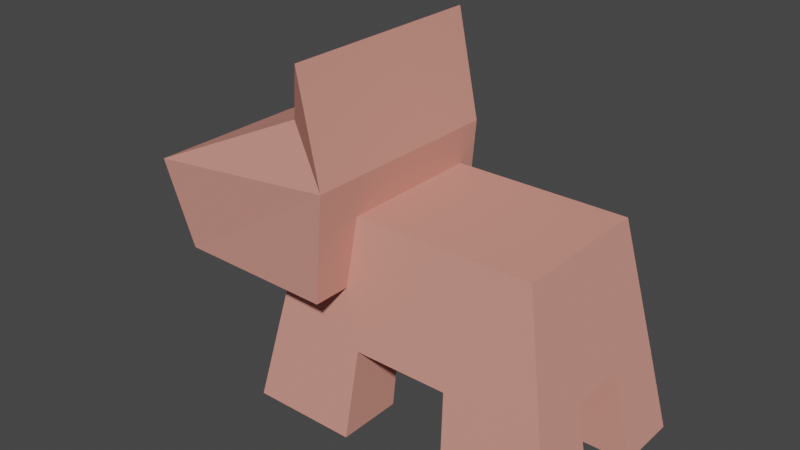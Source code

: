 # Source: pet.blend  (saved by Blender 2.82.7; exported with 4.5.12 LTS)
import bpy
from mathutils import Matrix  # noqa: F401  (used for matrix-valued properties, if any)

bpy.ops.wm.read_factory_settings(use_empty=True)
scene = bpy.context.scene
scene.name = 'Scene'

# ---- collections
col_collection = bpy.data.collections.new('Collection'); scene.collection.children.link(col_collection)

# ---- materials (node trees are filled in below, after node groups)
mat_material_001 = bpy.data.materials.new('Material.001')
mat_material_001.use_transparent_shadow = False

# ---- material node trees
mat_material_001.use_nodes = True; mat_material_001.node_tree.nodes.clear()
_N = mat_material_001.node_tree.nodes; _L = mat_material_001.node_tree.links
n0 = _N.new('ShaderNodeOutputMaterial'); n0.name = 'Material Output'; n0.location = (300, 300)
n1 = _N.new('ShaderNodeBsdfPrincipled'); n1.name = 'Principled BSDF'; n1.location = (10, 300)
n1.distribution = 'GGX'
n1.subsurface_method = 'BURLEY'
n1.inputs[0].default_value = (0.7106, 0.3057, 0.2467, 1.0)
n1.inputs[3].default_value = 1.45
n1.inputs[13].default_value = 0.0
n1.inputs[27].default_value = (0.0, 0.0, 0.0, 1.0)
n1.inputs[28].default_value = 1.0
_L.new(n1.outputs[0], n0.inputs[0])
n0.is_active_output = True

# ---- world
world_world = bpy.data.worlds.new('World'); scene.world = world_world
world_world.use_nodes = True; world_world.node_tree.nodes.clear()
_N = world_world.node_tree.nodes; _L = world_world.node_tree.links
n0 = _N.new('ShaderNodeOutputWorld'); n0.name = 'World Output'; n0.location = (300, 300)
n1 = _N.new('ShaderNodeBackground'); n1.name = 'Background'; n1.location = (10, 300)
n1.inputs[0].default_value = (0.05088, 0.05088, 0.05088, 1.0)
_L.new(n1.outputs[0], n0.inputs[0])
n0.is_active_output = True
world_world.color = (0.05088, 0.05088, 0.05088)
world_world.use_sun_shadow = False
world_world.sun_shadow_jitter_overblur = 0.0

# ---- meshes
me_cube_001 = bpy.data.meshes.new('Cube.001')
me_cube_001.from_pydata([(-1.616, -1.0, -1.0), (-1.325, -0.8202, 0.395), (-1.616, 1.0, -1.0), (-1.325, 0.8202, 0.395), (1.616, -1.0, -1.0), (1.325, -0.8202, 0.395), (1.616, 1.0, -1.0), (1.325, 0.8202, 0.395), (-1.616, 0.3333, -1.0), (-1.616, -0.3333, -1.0), (0.5385, 1.0, -1.0), (-0.5385, 1.0, -1.0), (1.616, -0.3333, -1.0), (1.616, 0.3333, -1.0), (-0.5385, -1.0, -1.0), (0.5385, -1.0, -1.0), (-0.5385, 0.3333, -1.0), (-0.5385, -0.3333, -1.0), (0.5385, 0.3333, -1.0), (0.5385, -0.3333, -1.0), (-1.825, -0.3766, -2.016), (-1.825, -1.13, -2.016), (-0.6084, 1.13, -2.016), (-1.825, 1.13, -2.016), (1.825, 0.3766, -2.016), (1.825, 1.13, -2.016), (0.6084, -1.13, -2.016), (1.825, -1.13, -2.016), (-1.825, 0.3766, -2.016), (0.6084, 1.13, -2.016), (1.825, -0.3766, -2.016), (-0.6084, -1.13, -2.016), (-0.6084, -0.3766, -2.016), (-0.6084, 0.3766, -2.016), (0.6084, -0.3766, -2.016), (0.6084, 0.3766, -2.016)], [], [(8, 9, 1), (10, 11, 3), (12, 13, 7), (14, 15, 5), (14, 32, 17), (3, 5, 7), (9, 32, 20), (19, 14, 17), (2, 28, 8), (16, 9, 8), (10, 16, 11), (18, 17, 16), (2, 22, 23), (13, 19, 18), (30, 26, 34), (32, 21, 20), (22, 28, 23), (25, 35, 29), (11, 33, 22), (6, 29, 10), (6, 24, 25), (0, 20, 21), (13, 35, 24), (15, 34, 26), (4, 30, 12), (12, 34, 19), (10, 35, 18), (4, 26, 27), (0, 31, 14), (8, 33, 16), (9, 0, 1), (1, 3, 8), (3, 2, 8), (11, 2, 3), (3, 7, 10), (7, 6, 10), (13, 6, 7), (7, 5, 12), (5, 4, 12), (15, 4, 5), (5, 1, 14), (1, 0, 14), (14, 31, 32), (3, 1, 5), (9, 17, 32), (19, 15, 14), (2, 23, 28), (16, 17, 9), (10, 18, 16), (18, 19, 17), (2, 11, 22), (13, 12, 19), (30, 27, 26), (32, 31, 21), (22, 33, 28), (25, 24, 35), (11, 16, 33), (6, 25, 29), (6, 13, 24), (0, 9, 20), (13, 18, 35), (15, 19, 34), (4, 27, 30), (12, 30, 34), (10, 29, 35), (4, 15, 26), (0, 21, 31), (8, 28, 33)])
_uv = me_cube_001.uv_layers.new(name='UVMap')
_uv.uv.foreach_set('vector', [0.375, 0.1667, 0.375, 0.08333, 0.625, 0.0, 0.375, 0.4167, 0.375, 0.3333, 0.625, 0.25, 0.375, 0.6667, 0.375, 0.5833, 0.625, 0.5, 0.375, 0.9167, 0.375, 0.8333, 0.625, 0.75, 0.2083, 0.75, 0.2083, 0.6667, 0.2083, 0.6667, 0.875, 0.5, 0.625, 0.75, 0.625, 0.5, 0.125, 0.6667, 0.2083, 0.6667, 0.125, 0.6667, 0.2917, 0.6667, 0.2083, 0.75, 0.2083, 0.6667, 0.375, 0.25, 0.375, 0.1667, 0.375, 0.1667, 0.2083, 0.5833, 0.125, 0.6667, 0.125, 0.5833, 0.2917, 0.5, 0.2083, 0.5833, 0.2083, 0.5, 0.2917, 0.5833, 0.2083, 0.6667, 0.2083, 0.5833, 0.375, 0.25, 0.375, 0.3333, 0.375, 0.25, 0.375, 0.5833, 0.2917, 0.6667, 0.2917, 0.5833, 0.375, 0.6667, 0.2917, 0.75, 0.2917, 0.6667, 0.2083, 0.6667, 0.125, 0.75, 0.125, 0.6667, 0.2083, 0.5, 0.125, 0.5833, 0.125, 0.5, 0.375, 0.5, 0.2917, 0.5833, 0.2917, 0.5, 0.2083, 0.5, 0.2083, 0.5833, 0.2083, 0.5, 0.375, 0.5, 0.375, 0.4167, 0.375, 0.4167, 0.375, 0.5, 0.375, 0.5833, 0.375, 0.5, 0.375, 0.0, 0.375, 0.08333, 0.375, 0.0, 0.375, 0.5833, 0.2917, 0.5833, 0.375, 0.5833, 0.2917, 0.75, 0.2917, 0.6667, 0.2917, 0.75, 0.375, 0.75, 0.375, 0.6667, 0.375, 0.6667, 0.375, 0.6667, 0.2917, 0.6667, 0.2917, 0.6667, 0.2917, 0.5, 0.2917, 0.5833, 0.2917, 0.5833, 0.375, 0.75, 0.375, 0.8333, 0.375, 0.75, 0.375, 1.0, 0.375, 0.9167, 0.375, 0.9167, 0.125, 0.5833, 0.2083, 0.5833, 0.2083, 0.5833, 0.375, 0.08333, 0.375, 0.0, 0.625, 0.0, 0.625, 0.0, 0.625, 0.25, 0.375, 0.1667, 0.625, 0.25, 0.375, 0.25, 0.375, 0.1667, 0.375, 0.3333, 0.375, 0.25, 0.625, 0.25, 0.625, 0.25, 0.625, 0.5, 0.375, 0.4167, 0.625, 0.5, 0.375, 0.5, 0.375, 0.4167, 0.375, 0.5833, 0.375, 0.5, 0.625, 0.5, 0.625, 0.5, 0.625, 0.75, 0.375, 0.6667, 0.625, 0.75, 0.375, 0.75, 0.375, 0.6667, 0.375, 0.8333, 0.375, 0.75, 0.625, 0.75, 0.625, 0.75, 0.625, 1.0, 0.375, 0.9167, 0.625, 1.0, 0.375, 1.0, 0.375, 0.9167, 0.2083, 0.75, 0.2083, 0.75, 0.2083, 0.6667, 0.875, 0.5, 0.875, 0.75, 0.625, 0.75, 0.125, 0.6667, 0.2083, 0.6667, 0.2083, 0.6667, 0.2917, 0.6667, 0.2917, 0.75, 0.2083, 0.75, 0.375, 0.25, 0.375, 0.25, 0.375, 0.1667, 0.2083, 0.5833, 0.2083, 0.6667, 0.125, 0.6667, 0.2917, 0.5, 0.2917, 0.5833, 0.2083, 0.5833, 0.2917, 0.5833, 0.2917, 0.6667, 0.2083, 0.6667, 0.375, 0.25, 0.375, 0.3333, 0.375, 0.3333, 0.375, 0.5833, 0.375, 0.6667, 0.2917, 0.6667, 0.375, 0.6667, 0.375, 0.75, 0.2917, 0.75, 0.2083, 0.6667, 0.2083, 0.75, 0.125, 0.75, 0.2083, 0.5, 0.2083, 0.5833, 0.125, 0.5833, 0.375, 0.5, 0.375, 0.5833, 0.2917, 0.5833, 0.2083, 0.5, 0.2083, 0.5833, 0.2083, 0.5833, 0.375, 0.5, 0.375, 0.5, 0.375, 0.4167, 0.375, 0.5, 0.375, 0.5833, 0.375, 0.5833, 0.375, 0.0, 0.375, 0.08333, 0.375, 0.08333, 0.375, 0.5833, 0.2917, 0.5833, 0.2917, 0.5833, 0.2917, 0.75, 0.2917, 0.6667, 0.2917, 0.6667, 0.375, 0.75, 0.375, 0.75, 0.375, 0.6667, 0.375, 0.6667, 0.375, 0.6667, 0.2917, 0.6667, 0.2917, 0.5, 0.2917, 0.5, 0.2917, 0.5833, 0.375, 0.75, 0.375, 0.8333, 0.375, 0.8333, 0.375, 1.0, 0.375, 1.0, 0.375, 0.9167, 0.125, 0.5833, 0.125, 0.5833, 0.2083, 0.5833])
me_cube_001.materials.append(mat_material_001)
me_cube_001.use_remesh_fix_poles = True
me_cube_001.use_remesh_preserve_attributes = False
me_cube_001.use_mirror_vertex_groups = False
me_cube_001.update()
me_cube_002 = bpy.data.meshes.new('Cube.002')
me_cube_002.from_pydata([(-0.7392, -0.7909, -1.043), (0.6961, -0.7672, 0.4438), (-0.7392, 0.7909, -1.043), (0.6961, 0.7672, 0.4438), (1.0, -1.0, -1.0), (1.0, -1.0, 1.0), (1.0, 1.0, -1.0), (1.0, 1.0, 1.0), (-1.015, -0.7909, -0.2341), (-1.015, 0.7909, -0.2341), (1.147, 1.0, -0.009731), (1.147, -1.0, -0.009731)], [], [(1, 9, 8), (3, 10, 9), (7, 11, 10), (11, 1, 8), (6, 0, 2), (7, 1, 5), (11, 0, 4), (10, 4, 6), (2, 10, 6), (8, 2, 0), (1, 3, 9), (3, 7, 10), (7, 5, 11), (11, 5, 1), (6, 4, 0), (7, 3, 1), (11, 8, 0), (10, 11, 4), (2, 9, 10), (8, 9, 2)])
_uv = me_cube_002.uv_layers.new(name='UVMap')
_uv.uv.foreach_set('vector', [0.625, 0.0, 0.5, 0.25, 0.5, 0.0, 0.625, 0.25, 0.5, 0.5, 0.5, 0.25, 0.625, 0.5, 0.5, 0.75, 0.5, 0.5, 0.5, 0.75, 0.625, 1.0, 0.5, 1.0, 0.375, 0.5, 0.125, 0.75, 0.125, 0.5, 0.625, 0.5, 0.875, 0.75, 0.625, 0.75, 0.5, 0.75, 0.375, 1.0, 0.375, 0.75, 0.5, 0.5, 0.375, 0.75, 0.375, 0.5, 0.375, 0.25, 0.5, 0.5, 0.375, 0.5, 0.5, 0.0, 0.375, 0.25, 0.375, 0.0, 0.625, 0.0, 0.625, 0.25, 0.5, 0.25, 0.625, 0.25, 0.625, 0.5, 0.5, 0.5, 0.625, 0.5, 0.625, 0.75, 0.5, 0.75, 0.5, 0.75, 0.625, 0.75, 0.625, 1.0, 0.375, 0.5, 0.375, 0.75, 0.125, 0.75, 0.625, 0.5, 0.875, 0.5, 0.875, 0.75, 0.5, 0.75, 0.5, 1.0, 0.375, 1.0, 0.5, 0.5, 0.5, 0.75, 0.375, 0.75, 0.375, 0.25, 0.5, 0.25, 0.5, 0.5, 0.5, 0.0, 0.5, 0.25, 0.375, 0.25])
me_cube_002.materials.append(mat_material_001)
me_cube_002.use_remesh_fix_poles = True
me_cube_002.use_remesh_preserve_attributes = False
me_cube_002.use_mirror_vertex_groups = False
me_cube_002.update()

# ---- objects
ob_cube = bpy.data.objects.new('Cube', me_cube_001)
ob_cube_001 = bpy.data.objects.new('Cube.001', me_cube_002)

# ---- transforms, parenting, visibility, modifiers, constraints
ob_cube.location = (0.0, 0.0, 0.0)
ob_cube.lineart.crease_threshold = 0.0
ob_cube_001.location = (-2.009, -0.1522, 0.7443)
ob_cube_001.rotation_euler = (0.0, -0.06597, 0.0)
ob_cube_001.scale = (1.193, 1.193, 1.193)
ob_cube_001.lineart.crease_threshold = 0.0

# ---- collection membership
col_collection.objects.link(ob_cube)
col_collection.objects.link(ob_cube_001)

# ---- scene / render settings (as saved in the file)
scene.frame_start = 1; scene.frame_end = 250; scene.frame_set(1)
scene.render.engine = 'BLENDER_EEVEE_NEXT'
scene.cycles.use_denoising = False
scene.cycles.samples = 128
scene.cycles.sampling_pattern = 'TABULATED_SOBOL'
scene.cycles.use_adaptive_sampling = False
scene.cycles.use_light_tree = False
scene.view_settings.view_transform = 'Filmic'
bpy.context.view_layer.update()

# ---- added for rendering (the .blend has no active camera and no usable light): camera, sun
cam_auto = bpy.data.cameras.new('AutoCamera')
cam_auto.lens = 50.0
cam_auto.sensor_width = 36.0
cam_auto.clip_end = 1000.0
ob_auto_camera = bpy.data.objects.new('AutoCamera', cam_auto)
scene.collection.objects.link(ob_auto_camera)
ob_auto_camera.location = (5.72, -7.85374, 5.16836)
ob_auto_camera.rotation_euler = (1.09748, -7.21219e-08, 0.694738)
scene.camera = ob_auto_camera
light_auto_sun = bpy.data.lights.new('AutoSun', 'SUN')
light_auto_sun.energy = 3.0
light_auto_sun.angle = 0.0523599
ob_auto_sun = bpy.data.objects.new('AutoSun', light_auto_sun)
scene.collection.objects.link(ob_auto_sun)
ob_auto_sun.rotation_euler = (0.872665, 0.174533, 0.523599)
bpy.context.view_layer.update()
